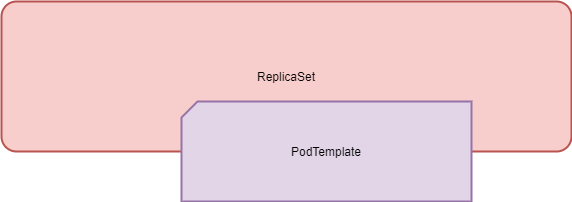

The diagram above was exported from draw.io. Its source (the exported page's mxGraphModel, read from the mxfile embedded in the PNG):
<mxGraphModel dx="1024" dy="584" grid="1" gridSize="10" guides="1" tooltips="1" connect="1" arrows="1" fold="1" page="1" pageScale="1" pageWidth="1169" pageHeight="827" math="0" shadow="0">
  <root>
    <mxCell id="pcJw2d-TOtyItckpb8rl-0" />
    <mxCell id="pcJw2d-TOtyItckpb8rl-1" parent="pcJw2d-TOtyItckpb8rl-0" />
    <mxCell id="pcJw2d-TOtyItckpb8rl-2" value="ReplicaSet" style="rounded=1;whiteSpace=wrap;html=1;strokeWidth=2;fillColor=#f8cecc;arcSize=10;strokeColor=#b85450;" parent="pcJw2d-TOtyItckpb8rl-1" vertex="1">
      <mxGeometry x="30" y="50" width="570" height="150" as="geometry" />
    </mxCell>
    <mxCell id="pcJw2d-TOtyItckpb8rl-3" value="PodTemplate" style="shape=card;whiteSpace=wrap;html=1;strokeWidth=2;fillColor=#e1d5e7;size=16;strokeColor=#9673a6;" parent="pcJw2d-TOtyItckpb8rl-1" vertex="1">
      <mxGeometry x="210" y="150" width="290" height="100" as="geometry" />
    </mxCell>
  </root>
</mxGraphModel>